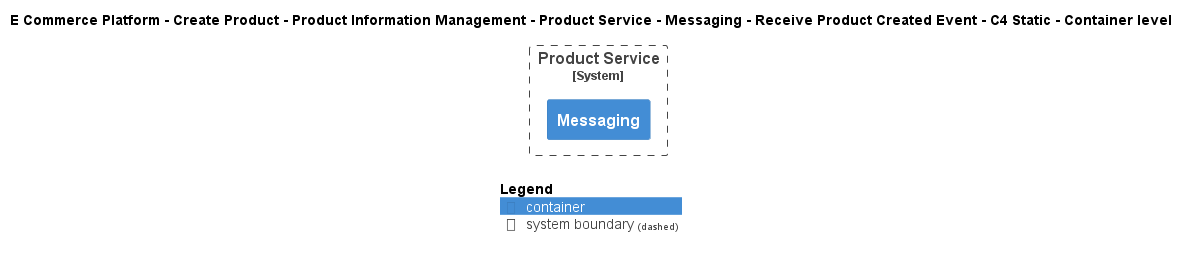

The diagram above was rendered by PlantUML. Its source (embedded in the PNG):
@startuml
!include ..\..\..\..\..\..\..\..\..\.c4s\C4_Container.puml

AddElementTag("c4interflow:lifecycle:new", $bgColor=green, $fontColor=#ffffff, $borderColor=green, $shadowing="False")
AddElementTag("c4interflow:lifecycle:changed", $bgColor=orange, $fontColor=#ffffff, $borderColor=orange, $shadowing="False")
AddElementTag("c4interflow:lifecycle:removed", $bgColor=red, $fontColor=#ffffff, $borderColor=red, $shadowing="False")

AddRelTag("c4interflow:lifecycle:new", $textColor=green, $lineColor=green)
AddRelTag("c4interflow:lifecycle:changed", $textColor=orange, $lineColor=orange)
AddRelTag("c4interflow:lifecycle:removed", $textColor=red, $lineColor=red)

SHOW_PERSON_PORTRAIT()
LAYOUT_TOP_DOWN()

skinparam linetype polyline

title E Commerce Platform - Create Product - Product Information Management - Product Service - Messaging - Receive Product Created Event - C4 Static - Container level


System_Boundary(ECommercePlatform.CreateProduct.ProductInformationManagement.SoftwareSystems.ProductService, "Product Service") {
    Container(ECommercePlatform.CreateProduct.ProductInformationManagement.SoftwareSystems.ProductService.Containers.Messaging, "Messaging", "", "")
}



SHOW_LEGEND()
@enduml